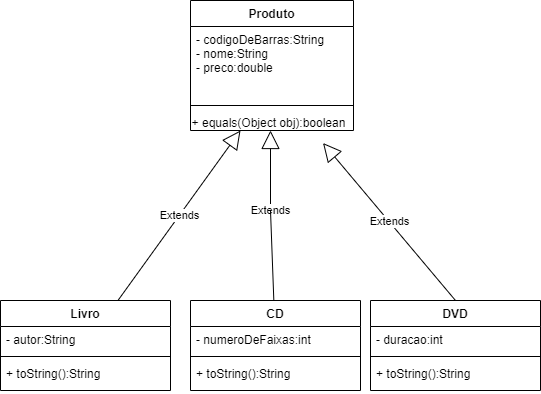

The diagram above was exported from draw.io. Its source (the exported page's mxGraphModel, read from the mxfile embedded in the PNG):
<mxGraphModel dx="557" dy="501" grid="1" gridSize="10" guides="1" tooltips="1" connect="1" arrows="1" fold="1" page="1" pageScale="1" pageWidth="827" pageHeight="1169" math="0" shadow="0">
  <root>
    <mxCell id="WIyWlLk6GJQsqaUBKTNV-0" />
    <mxCell id="WIyWlLk6GJQsqaUBKTNV-1" parent="WIyWlLk6GJQsqaUBKTNV-0" />
    <mxCell id="WIlAjrjg2NrelfYSc1V1-16" value="Extends" style="endArrow=block;endSize=16;endFill=0;html=1;" edge="1" parent="WIyWlLk6GJQsqaUBKTNV-1">
      <mxGeometry x="-1" width="160" relative="1" as="geometry">
        <mxPoint x="380" y="260" as="sourcePoint" />
        <mxPoint x="380" y="180" as="targetPoint" />
        <mxPoint as="offset" />
      </mxGeometry>
    </mxCell>
    <mxCell id="WIlAjrjg2NrelfYSc1V1-12" value="DVD" style="swimlane;fontStyle=1;align=center;verticalAlign=top;childLayout=stackLayout;horizontal=1;startSize=26;horizontalStack=0;resizeParent=1;resizeParentMax=0;resizeLast=0;collapsible=1;marginBottom=0;" vertex="1" parent="WIyWlLk6GJQsqaUBKTNV-1">
      <mxGeometry x="480" y="350" width="170" height="90" as="geometry" />
    </mxCell>
    <mxCell id="WIlAjrjg2NrelfYSc1V1-13" value="- duracao:int" style="text;strokeColor=none;fillColor=none;align=left;verticalAlign=top;spacingLeft=4;spacingRight=4;overflow=hidden;rotatable=0;points=[[0,0.5],[1,0.5]];portConstraint=eastwest;" vertex="1" parent="WIlAjrjg2NrelfYSc1V1-12">
      <mxGeometry y="26" width="170" height="26" as="geometry" />
    </mxCell>
    <mxCell id="WIlAjrjg2NrelfYSc1V1-14" value="" style="line;strokeWidth=1;fillColor=none;align=left;verticalAlign=middle;spacingTop=-1;spacingLeft=3;spacingRight=3;rotatable=0;labelPosition=right;points=[];portConstraint=eastwest;" vertex="1" parent="WIlAjrjg2NrelfYSc1V1-12">
      <mxGeometry y="52" width="170" height="8" as="geometry" />
    </mxCell>
    <mxCell id="WIlAjrjg2NrelfYSc1V1-15" value="+ toString():String" style="text;strokeColor=none;fillColor=none;align=left;verticalAlign=top;spacingLeft=4;spacingRight=4;overflow=hidden;rotatable=0;points=[[0,0.5],[1,0.5]];portConstraint=eastwest;" vertex="1" parent="WIlAjrjg2NrelfYSc1V1-12">
      <mxGeometry y="60" width="170" height="30" as="geometry" />
    </mxCell>
    <mxCell id="WIlAjrjg2NrelfYSc1V1-21" value="" style="endArrow=none;html=1;" edge="1" parent="WIyWlLk6GJQsqaUBKTNV-1" source="WIlAjrjg2NrelfYSc1V1-8">
      <mxGeometry width="50" height="50" relative="1" as="geometry">
        <mxPoint x="350" y="320" as="sourcePoint" />
        <mxPoint x="380" y="260" as="targetPoint" />
      </mxGeometry>
    </mxCell>
    <mxCell id="WIlAjrjg2NrelfYSc1V1-23" value="Extends" style="endArrow=block;endSize=16;endFill=0;html=1;" edge="1" parent="WIyWlLk6GJQsqaUBKTNV-1" source="WIlAjrjg2NrelfYSc1V1-4">
      <mxGeometry width="160" relative="1" as="geometry">
        <mxPoint x="290" y="300" as="sourcePoint" />
        <mxPoint x="350" y="180" as="targetPoint" />
      </mxGeometry>
    </mxCell>
    <mxCell id="WIlAjrjg2NrelfYSc1V1-24" value="Extends" style="endArrow=block;endSize=16;endFill=0;html=1;entryX=0.813;entryY=1.25;entryDx=0;entryDy=0;entryPerimeter=0;exitX=0.5;exitY=0;exitDx=0;exitDy=0;" edge="1" parent="WIyWlLk6GJQsqaUBKTNV-1" source="WIlAjrjg2NrelfYSc1V1-12" target="WIlAjrjg2NrelfYSc1V1-2">
      <mxGeometry width="160" relative="1" as="geometry">
        <mxPoint x="290" y="300" as="sourcePoint" />
        <mxPoint x="450" y="300" as="targetPoint" />
      </mxGeometry>
    </mxCell>
    <mxCell id="WIlAjrjg2NrelfYSc1V1-4" value="Livro" style="swimlane;fontStyle=1;align=center;verticalAlign=top;childLayout=stackLayout;horizontal=1;startSize=26;horizontalStack=0;resizeParent=1;resizeParentMax=0;resizeLast=0;collapsible=1;marginBottom=0;" vertex="1" parent="WIyWlLk6GJQsqaUBKTNV-1">
      <mxGeometry x="110" y="350" width="170" height="90" as="geometry" />
    </mxCell>
    <mxCell id="WIlAjrjg2NrelfYSc1V1-5" value="- autor:String" style="text;strokeColor=none;fillColor=none;align=left;verticalAlign=top;spacingLeft=4;spacingRight=4;overflow=hidden;rotatable=0;points=[[0,0.5],[1,0.5]];portConstraint=eastwest;" vertex="1" parent="WIlAjrjg2NrelfYSc1V1-4">
      <mxGeometry y="26" width="170" height="26" as="geometry" />
    </mxCell>
    <mxCell id="WIlAjrjg2NrelfYSc1V1-6" value="" style="line;strokeWidth=1;fillColor=none;align=left;verticalAlign=middle;spacingTop=-1;spacingLeft=3;spacingRight=3;rotatable=0;labelPosition=right;points=[];portConstraint=eastwest;" vertex="1" parent="WIlAjrjg2NrelfYSc1V1-4">
      <mxGeometry y="52" width="170" height="8" as="geometry" />
    </mxCell>
    <mxCell id="WIlAjrjg2NrelfYSc1V1-7" value="+ toString():String" style="text;strokeColor=none;fillColor=none;align=left;verticalAlign=top;spacingLeft=4;spacingRight=4;overflow=hidden;rotatable=0;points=[[0,0.5],[1,0.5]];portConstraint=eastwest;" vertex="1" parent="WIlAjrjg2NrelfYSc1V1-4">
      <mxGeometry y="60" width="170" height="30" as="geometry" />
    </mxCell>
    <mxCell id="WIlAjrjg2NrelfYSc1V1-8" value="CD" style="swimlane;fontStyle=1;align=center;verticalAlign=top;childLayout=stackLayout;horizontal=1;startSize=26;horizontalStack=0;resizeParent=1;resizeParentMax=0;resizeLast=0;collapsible=1;marginBottom=0;" vertex="1" parent="WIyWlLk6GJQsqaUBKTNV-1">
      <mxGeometry x="300" y="350" width="170" height="90" as="geometry" />
    </mxCell>
    <mxCell id="WIlAjrjg2NrelfYSc1V1-9" value="- numeroDeFaixas:int" style="text;strokeColor=none;fillColor=none;align=left;verticalAlign=top;spacingLeft=4;spacingRight=4;overflow=hidden;rotatable=0;points=[[0,0.5],[1,0.5]];portConstraint=eastwest;" vertex="1" parent="WIlAjrjg2NrelfYSc1V1-8">
      <mxGeometry y="26" width="170" height="26" as="geometry" />
    </mxCell>
    <mxCell id="WIlAjrjg2NrelfYSc1V1-10" value="" style="line;strokeWidth=1;fillColor=none;align=left;verticalAlign=middle;spacingTop=-1;spacingLeft=3;spacingRight=3;rotatable=0;labelPosition=right;points=[];portConstraint=eastwest;" vertex="1" parent="WIlAjrjg2NrelfYSc1V1-8">
      <mxGeometry y="52" width="170" height="8" as="geometry" />
    </mxCell>
    <mxCell id="WIlAjrjg2NrelfYSc1V1-11" value="+ toString():String" style="text;strokeColor=none;fillColor=none;align=left;verticalAlign=top;spacingLeft=4;spacingRight=4;overflow=hidden;rotatable=0;points=[[0,0.5],[1,0.5]];portConstraint=eastwest;" vertex="1" parent="WIlAjrjg2NrelfYSc1V1-8">
      <mxGeometry y="60" width="170" height="30" as="geometry" />
    </mxCell>
    <mxCell id="WIlAjrjg2NrelfYSc1V1-0" value="Produto" style="swimlane;fontStyle=1;align=center;verticalAlign=top;childLayout=stackLayout;horizontal=1;startSize=26;horizontalStack=0;resizeParent=1;resizeParentMax=0;resizeLast=0;collapsible=1;marginBottom=0;" vertex="1" parent="WIyWlLk6GJQsqaUBKTNV-1">
      <mxGeometry x="300" y="50" width="163" height="130" as="geometry" />
    </mxCell>
    <mxCell id="WIlAjrjg2NrelfYSc1V1-1" value="- codigoDeBarras:String&#10;- nome:String&#10;- preco:double" style="text;strokeColor=none;fillColor=none;align=left;verticalAlign=top;spacingLeft=4;spacingRight=4;overflow=hidden;rotatable=0;points=[[0,0.5],[1,0.5]];portConstraint=eastwest;" vertex="1" parent="WIlAjrjg2NrelfYSc1V1-0">
      <mxGeometry y="26" width="163" height="54" as="geometry" />
    </mxCell>
    <mxCell id="WIlAjrjg2NrelfYSc1V1-2" value="" style="line;strokeWidth=1;fillColor=none;align=left;verticalAlign=middle;spacingTop=-1;spacingLeft=3;spacingRight=3;rotatable=0;labelPosition=right;points=[];portConstraint=eastwest;" vertex="1" parent="WIlAjrjg2NrelfYSc1V1-0">
      <mxGeometry y="80" width="163" height="50" as="geometry" />
    </mxCell>
    <mxCell id="WIlAjrjg2NrelfYSc1V1-25" value="&lt;span style=&quot;text-align: left&quot;&gt;+ equals(Object obj):boolean&lt;/span&gt;" style="text;html=1;align=center;verticalAlign=middle;resizable=0;points=[];autosize=1;" vertex="1" parent="WIlAjrjg2NrelfYSc1V1-2">
      <mxGeometry x="-7" y="32.142857142857146" width="170" height="20" as="geometry" />
    </mxCell>
  </root>
</mxGraphModel>